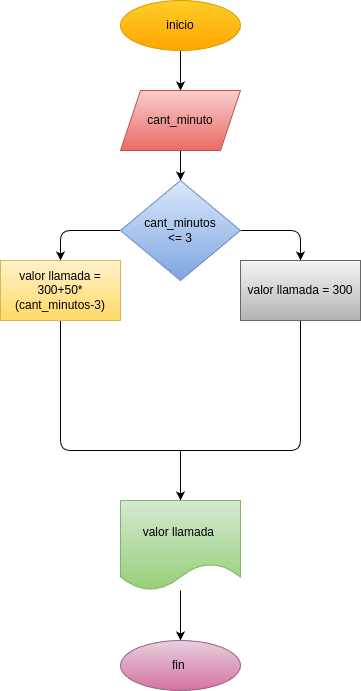

The diagram above was exported from draw.io. Its source (the exported page's mxGraphModel, read from the mxfile embedded in the PNG):
<mxGraphModel dx="662" dy="461" grid="1" gridSize="10" guides="1" tooltips="1" connect="1" arrows="1" fold="1" page="1" pageScale="1" pageWidth="827" pageHeight="1169" math="0" shadow="0">
  <root>
    <mxCell id="0" />
    <mxCell id="1" parent="0" />
    <mxCell id="3" style="edgeStyle=none;html=1;" parent="1" edge="1">
      <mxGeometry relative="1" as="geometry">
        <mxPoint x="220" y="160" as="targetPoint" />
        <mxPoint x="220" y="120" as="sourcePoint" />
      </mxGeometry>
    </mxCell>
    <mxCell id="6" value="" style="edgeStyle=none;html=1;" parent="1" source="4" target="5" edge="1">
      <mxGeometry relative="1" as="geometry" />
    </mxCell>
    <mxCell id="4" value="&lt;font color=&quot;#000000&quot;&gt;cant_minuto&lt;/font&gt;" style="shape=parallelogram;perimeter=parallelogramPerimeter;whiteSpace=wrap;html=1;fixedSize=1;fillColor=#f8cecc;gradientColor=#ea6b66;strokeColor=#b85450;" parent="1" vertex="1">
      <mxGeometry x="160" y="160" width="120" height="60" as="geometry" />
    </mxCell>
    <mxCell id="18" style="edgeStyle=none;html=1;exitX=1;exitY=0.5;exitDx=0;exitDy=0;fontColor=#000000;" parent="1" source="5" target="12" edge="1">
      <mxGeometry relative="1" as="geometry">
        <Array as="points">
          <mxPoint x="340" y="300" />
        </Array>
      </mxGeometry>
    </mxCell>
    <mxCell id="19" style="edgeStyle=none;html=1;exitX=0;exitY=0.5;exitDx=0;exitDy=0;entryX=0.5;entryY=0;entryDx=0;entryDy=0;fontColor=#000000;" parent="1" source="5" target="14" edge="1">
      <mxGeometry relative="1" as="geometry">
        <Array as="points">
          <mxPoint x="100" y="300" />
        </Array>
      </mxGeometry>
    </mxCell>
    <mxCell id="5" value="&lt;font color=&quot;#000000&quot;&gt;cant_minutos&lt;br&gt;&amp;lt;= 3&lt;/font&gt;" style="rhombus;whiteSpace=wrap;html=1;fillColor=#dae8fc;gradientColor=#7ea6e0;strokeColor=#6c8ebf;" parent="1" vertex="1">
      <mxGeometry x="160" y="250" width="120" height="100" as="geometry" />
    </mxCell>
    <mxCell id="22" style="edgeStyle=none;html=1;exitX=0.5;exitY=1;exitDx=0;exitDy=0;strokeColor=default;endArrow=none;endFill=0;" parent="1" source="12" edge="1">
      <mxGeometry relative="1" as="geometry">
        <mxPoint x="220" y="520" as="targetPoint" />
        <Array as="points">
          <mxPoint x="340" y="520" />
        </Array>
      </mxGeometry>
    </mxCell>
    <mxCell id="12" value="&lt;font color=&quot;#000000&quot;&gt;valor llamada = 300&lt;/font&gt;" style="rounded=0;whiteSpace=wrap;html=1;fillColor=#f5f5f5;gradientColor=#b3b3b3;strokeColor=#666666;" parent="1" vertex="1">
      <mxGeometry x="280" y="330" width="120" height="60" as="geometry" />
    </mxCell>
    <mxCell id="23" style="edgeStyle=none;html=1;exitX=0.5;exitY=1;exitDx=0;exitDy=0;endArrow=none;endFill=0;" parent="1" source="14" edge="1">
      <mxGeometry relative="1" as="geometry">
        <mxPoint x="220" y="520" as="targetPoint" />
        <Array as="points">
          <mxPoint x="100" y="520" />
        </Array>
      </mxGeometry>
    </mxCell>
    <mxCell id="14" value="&lt;font color=&quot;#000000&quot;&gt;valor llamada = 300+50*(cant_minutos-3)&lt;/font&gt;" style="rounded=0;whiteSpace=wrap;html=1;fillColor=#fff2cc;gradientColor=#ffd966;strokeColor=#d6b656;" parent="1" vertex="1">
      <mxGeometry x="40" y="330" width="120" height="60" as="geometry" />
    </mxCell>
    <mxCell id="17" value="" style="edgeStyle=none;html=1;" parent="1" source="15" edge="1">
      <mxGeometry relative="1" as="geometry">
        <mxPoint x="220" y="710" as="targetPoint" />
      </mxGeometry>
    </mxCell>
    <mxCell id="24" style="edgeStyle=none;html=1;entryX=0.5;entryY=0;entryDx=0;entryDy=0;" parent="1" target="15" edge="1">
      <mxGeometry relative="1" as="geometry">
        <mxPoint x="210" y="520" as="targetPoint" />
        <mxPoint x="220" y="520" as="sourcePoint" />
      </mxGeometry>
    </mxCell>
    <mxCell id="15" value="&lt;font color=&quot;#000000&quot;&gt;valor llamada&amp;nbsp;&lt;/font&gt;" style="shape=document;whiteSpace=wrap;html=1;boundedLbl=1;fillColor=#d5e8d4;gradientColor=#97d077;strokeColor=#82b366;" parent="1" vertex="1">
      <mxGeometry x="160" y="570" width="120" height="90" as="geometry" />
    </mxCell>
    <mxCell id="25" value="&lt;font color=&quot;#000000&quot;&gt;inicio&lt;/font&gt;" style="ellipse;whiteSpace=wrap;html=1;fillColor=#ffcd28;gradientColor=#ffa500;strokeColor=#d79b00;" vertex="1" parent="1">
      <mxGeometry x="160" y="70" width="120" height="50" as="geometry" />
    </mxCell>
    <mxCell id="26" value="fin&amp;nbsp;" style="ellipse;whiteSpace=wrap;html=1;fillColor=#e6d0de;gradientColor=#d5739d;strokeColor=#996185;" vertex="1" parent="1">
      <mxGeometry x="160" y="710" width="120" height="50" as="geometry" />
    </mxCell>
  </root>
</mxGraphModel>